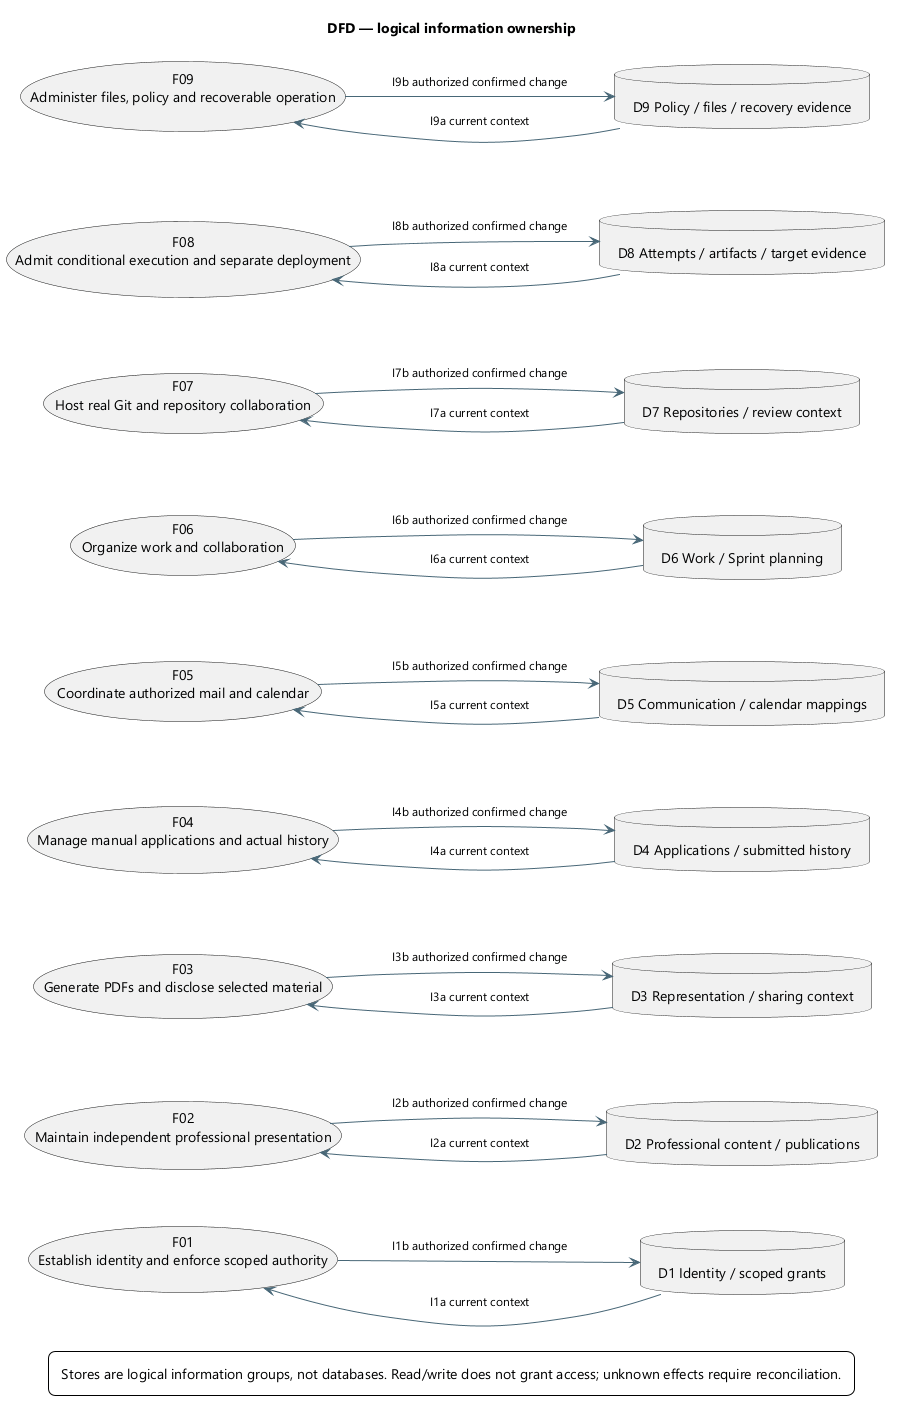

The diagram above was rendered by PlantUML. Its source (embedded in the PNG):
@startuml
skinparam backgroundColor white
skinparam defaultFontName Segoe UI
skinparam defaultFontSize 14
skinparam shadowing false
skinparam ArrowColor #486777
skinparam ArrowFontSize 12
skinparam rectangleBackgroundColor #EEF5FA
skinparam rectangleBorderColor #486777
skinparam packageBackgroundColor #F7FAFC
skinparam packageBorderColor #486777
skinparam componentBackgroundColor #EEF5FA
skinparam noteBackgroundColor #FFF3DA
skinparam noteBorderColor #B59865
skinparam nodesep 35
skinparam ranksep 45
skinparam padding 8
title DFD — logical information ownership
left to right direction
usecase "F01\nEstablish identity and enforce scoped authority" as F01
database "D1 Identity / scoped grants" as D1
D1 --> F01 : I1a current context
F01 --> D1 : I1b authorized confirmed change
usecase "F02\nMaintain independent professional presentation" as F02
database "D2 Professional content / publications" as D2
D2 --> F02 : I2a current context
F02 --> D2 : I2b authorized confirmed change
usecase "F03\nGenerate PDFs and disclose selected material" as F03
database "D3 Representation / sharing context" as D3
D3 --> F03 : I3a current context
F03 --> D3 : I3b authorized confirmed change
usecase "F04\nManage manual applications and actual history" as F04
database "D4 Applications / submitted history" as D4
D4 --> F04 : I4a current context
F04 --> D4 : I4b authorized confirmed change
usecase "F05\nCoordinate authorized mail and calendar" as F05
database "D5 Communication / calendar mappings" as D5
D5 --> F05 : I5a current context
F05 --> D5 : I5b authorized confirmed change
usecase "F06\nOrganize work and collaboration" as F06
database "D6 Work / Sprint planning" as D6
D6 --> F06 : I6a current context
F06 --> D6 : I6b authorized confirmed change
usecase "F07\nHost real Git and repository collaboration" as F07
database "D7 Repositories / review context" as D7
D7 --> F07 : I7a current context
F07 --> D7 : I7b authorized confirmed change
usecase "F08\nAdmit conditional execution and separate deployment" as F08
database "D8 Attempts / artifacts / target evidence" as D8
D8 --> F08 : I8a current context
F08 --> D8 : I8b authorized confirmed change
usecase "F09\nAdminister files, policy and recoverable operation" as F09
database "D9 Policy / files / recovery evidence" as D9
D9 --> F09 : I9a current context
F09 --> D9 : I9b authorized confirmed change
legend bottom
Stores are logical information groups, not databases. Read/write does not grant access; unknown effects require reconciliation.
endlegend
@enduml